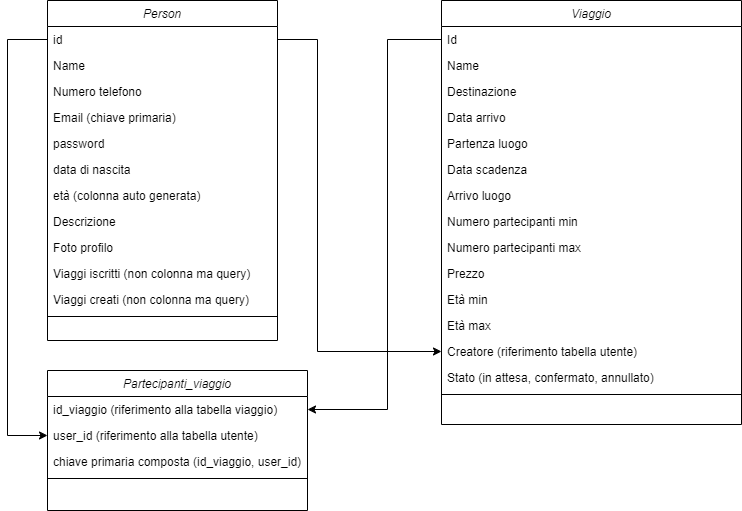

The diagram above was exported from draw.io. Its source (the exported page's mxGraphModel, read from the mxfile embedded in the PNG):
<mxGraphModel dx="1932" dy="1755" grid="1" gridSize="10" guides="1" tooltips="1" connect="1" arrows="1" fold="1" page="1" pageScale="1" pageWidth="827" pageHeight="1169" math="0" shadow="0">
  <root>
    <mxCell id="WIyWlLk6GJQsqaUBKTNV-0" />
    <mxCell id="WIyWlLk6GJQsqaUBKTNV-1" parent="WIyWlLk6GJQsqaUBKTNV-0" />
    <mxCell id="5MLLHlEMHEW6_ex94ljc-8" value="Viaggio" style="swimlane;fontStyle=2;align=center;verticalAlign=top;childLayout=stackLayout;horizontal=1;startSize=26;horizontalStack=0;resizeParent=1;resizeLast=0;collapsible=1;marginBottom=0;rounded=0;shadow=0;strokeWidth=1;" parent="WIyWlLk6GJQsqaUBKTNV-1" vertex="1">
      <mxGeometry x="414" y="-400" width="300" height="424" as="geometry">
        <mxRectangle x="340" y="510" width="160" height="26" as="alternateBounds" />
      </mxGeometry>
    </mxCell>
    <mxCell id="5MLLHlEMHEW6_ex94ljc-25" value="Id" style="text;align=left;verticalAlign=top;spacingLeft=4;spacingRight=4;overflow=hidden;rotatable=0;points=[[0,0.5],[1,0.5]];portConstraint=eastwest;rounded=0;shadow=0;html=0;" parent="5MLLHlEMHEW6_ex94ljc-8" vertex="1">
      <mxGeometry y="26" width="300" height="26" as="geometry" />
    </mxCell>
    <mxCell id="5MLLHlEMHEW6_ex94ljc-9" value="Name" style="text;align=left;verticalAlign=top;spacingLeft=4;spacingRight=4;overflow=hidden;rotatable=0;points=[[0,0.5],[1,0.5]];portConstraint=eastwest;" parent="5MLLHlEMHEW6_ex94ljc-8" vertex="1">
      <mxGeometry y="52" width="300" height="26" as="geometry" />
    </mxCell>
    <mxCell id="5MLLHlEMHEW6_ex94ljc-10" value="Destinazione" style="text;align=left;verticalAlign=top;spacingLeft=4;spacingRight=4;overflow=hidden;rotatable=0;points=[[0,0.5],[1,0.5]];portConstraint=eastwest;rounded=0;shadow=0;html=0;" parent="5MLLHlEMHEW6_ex94ljc-8" vertex="1">
      <mxGeometry y="78" width="300" height="26" as="geometry" />
    </mxCell>
    <mxCell id="5MLLHlEMHEW6_ex94ljc-17" value="Data arrivo" style="text;align=left;verticalAlign=top;spacingLeft=4;spacingRight=4;overflow=hidden;rotatable=0;points=[[0,0.5],[1,0.5]];portConstraint=eastwest;rounded=0;shadow=0;html=0;" parent="5MLLHlEMHEW6_ex94ljc-8" vertex="1">
      <mxGeometry y="104" width="300" height="26" as="geometry" />
    </mxCell>
    <mxCell id="5MLLHlEMHEW6_ex94ljc-16" value="Partenza luogo" style="text;align=left;verticalAlign=top;spacingLeft=4;spacingRight=4;overflow=hidden;rotatable=0;points=[[0,0.5],[1,0.5]];portConstraint=eastwest;rounded=0;shadow=0;html=0;" parent="5MLLHlEMHEW6_ex94ljc-8" vertex="1">
      <mxGeometry y="130" width="300" height="26" as="geometry" />
    </mxCell>
    <mxCell id="5MLLHlEMHEW6_ex94ljc-23" value="Data scadenza" style="text;align=left;verticalAlign=top;spacingLeft=4;spacingRight=4;overflow=hidden;rotatable=0;points=[[0,0.5],[1,0.5]];portConstraint=eastwest;rounded=0;shadow=0;html=0;" parent="5MLLHlEMHEW6_ex94ljc-8" vertex="1">
      <mxGeometry y="156" width="300" height="26" as="geometry" />
    </mxCell>
    <mxCell id="5MLLHlEMHEW6_ex94ljc-15" value="Arrivo luogo" style="text;align=left;verticalAlign=top;spacingLeft=4;spacingRight=4;overflow=hidden;rotatable=0;points=[[0,0.5],[1,0.5]];portConstraint=eastwest;rounded=0;shadow=0;html=0;" parent="5MLLHlEMHEW6_ex94ljc-8" vertex="1">
      <mxGeometry y="182" width="300" height="26" as="geometry" />
    </mxCell>
    <mxCell id="5MLLHlEMHEW6_ex94ljc-21" value="Numero partecipanti min" style="text;align=left;verticalAlign=top;spacingLeft=4;spacingRight=4;overflow=hidden;rotatable=0;points=[[0,0.5],[1,0.5]];portConstraint=eastwest;rounded=0;shadow=0;html=0;" parent="5MLLHlEMHEW6_ex94ljc-8" vertex="1">
      <mxGeometry y="208" width="300" height="26" as="geometry" />
    </mxCell>
    <mxCell id="5MLLHlEMHEW6_ex94ljc-20" value="Numero partecipanti max" style="text;align=left;verticalAlign=top;spacingLeft=4;spacingRight=4;overflow=hidden;rotatable=0;points=[[0,0.5],[1,0.5]];portConstraint=eastwest;rounded=0;shadow=0;html=0;" parent="5MLLHlEMHEW6_ex94ljc-8" vertex="1">
      <mxGeometry y="234" width="300" height="26" as="geometry" />
    </mxCell>
    <mxCell id="5MLLHlEMHEW6_ex94ljc-19" value="Prezzo" style="text;align=left;verticalAlign=top;spacingLeft=4;spacingRight=4;overflow=hidden;rotatable=0;points=[[0,0.5],[1,0.5]];portConstraint=eastwest;rounded=0;shadow=0;html=0;" parent="5MLLHlEMHEW6_ex94ljc-8" vertex="1">
      <mxGeometry y="260" width="300" height="26" as="geometry" />
    </mxCell>
    <mxCell id="5MLLHlEMHEW6_ex94ljc-22" value="Età min" style="text;align=left;verticalAlign=top;spacingLeft=4;spacingRight=4;overflow=hidden;rotatable=0;points=[[0,0.5],[1,0.5]];portConstraint=eastwest;rounded=0;shadow=0;html=0;" parent="5MLLHlEMHEW6_ex94ljc-8" vertex="1">
      <mxGeometry y="286" width="300" height="26" as="geometry" />
    </mxCell>
    <mxCell id="5MLLHlEMHEW6_ex94ljc-26" value="Età max" style="text;align=left;verticalAlign=top;spacingLeft=4;spacingRight=4;overflow=hidden;rotatable=0;points=[[0,0.5],[1,0.5]];portConstraint=eastwest;rounded=0;shadow=0;html=0;" parent="5MLLHlEMHEW6_ex94ljc-8" vertex="1">
      <mxGeometry y="312" width="300" height="26" as="geometry" />
    </mxCell>
    <mxCell id="tDUpYQ4c9-YAvitmyUTw-0" value="Creatore (riferimento tabella utente)" style="text;align=left;verticalAlign=top;spacingLeft=4;spacingRight=4;overflow=hidden;rotatable=0;points=[[0,0.5],[1,0.5]];portConstraint=eastwest;rounded=0;shadow=0;html=0;" vertex="1" parent="5MLLHlEMHEW6_ex94ljc-8">
      <mxGeometry y="338" width="300" height="26" as="geometry" />
    </mxCell>
    <mxCell id="tDUpYQ4c9-YAvitmyUTw-25" value="Stato (in attesa, confermato, annullato)" style="text;align=left;verticalAlign=top;spacingLeft=4;spacingRight=4;overflow=hidden;rotatable=0;points=[[0,0.5],[1,0.5]];portConstraint=eastwest;rounded=0;shadow=0;html=0;" vertex="1" parent="5MLLHlEMHEW6_ex94ljc-8">
      <mxGeometry y="364" width="300" height="26" as="geometry" />
    </mxCell>
    <mxCell id="5MLLHlEMHEW6_ex94ljc-12" value="" style="line;html=1;strokeWidth=1;align=left;verticalAlign=middle;spacingTop=-1;spacingLeft=3;spacingRight=3;rotatable=0;labelPosition=right;points=[];portConstraint=eastwest;" parent="5MLLHlEMHEW6_ex94ljc-8" vertex="1">
      <mxGeometry y="390" width="300" height="8" as="geometry" />
    </mxCell>
    <mxCell id="5MLLHlEMHEW6_ex94ljc-14" style="text;align=left;verticalAlign=top;spacingLeft=4;spacingRight=4;overflow=hidden;rotatable=0;points=[[0,0.5],[1,0.5]];portConstraint=eastwest;" parent="5MLLHlEMHEW6_ex94ljc-8" vertex="1">
      <mxGeometry y="398" width="300" height="26" as="geometry" />
    </mxCell>
    <mxCell id="zkfFHV4jXpPFQw0GAbJ--0" value="Person" style="swimlane;fontStyle=2;align=center;verticalAlign=top;childLayout=stackLayout;horizontal=1;startSize=26;horizontalStack=0;resizeParent=1;resizeLast=0;collapsible=1;marginBottom=0;rounded=0;shadow=0;strokeWidth=1;" parent="WIyWlLk6GJQsqaUBKTNV-1" vertex="1">
      <mxGeometry x="20" y="-400" width="230" height="340" as="geometry">
        <mxRectangle x="230" y="140" width="160" height="26" as="alternateBounds" />
      </mxGeometry>
    </mxCell>
    <mxCell id="tDUpYQ4c9-YAvitmyUTw-27" value="id" style="text;align=left;verticalAlign=top;spacingLeft=4;spacingRight=4;overflow=hidden;rotatable=0;points=[[0,0.5],[1,0.5]];portConstraint=eastwest;" vertex="1" parent="zkfFHV4jXpPFQw0GAbJ--0">
      <mxGeometry y="26" width="230" height="26" as="geometry" />
    </mxCell>
    <mxCell id="zkfFHV4jXpPFQw0GAbJ--1" value="Name" style="text;align=left;verticalAlign=top;spacingLeft=4;spacingRight=4;overflow=hidden;rotatable=0;points=[[0,0.5],[1,0.5]];portConstraint=eastwest;" parent="zkfFHV4jXpPFQw0GAbJ--0" vertex="1">
      <mxGeometry y="52" width="230" height="26" as="geometry" />
    </mxCell>
    <mxCell id="zkfFHV4jXpPFQw0GAbJ--2" value="Numero telefono" style="text;align=left;verticalAlign=top;spacingLeft=4;spacingRight=4;overflow=hidden;rotatable=0;points=[[0,0.5],[1,0.5]];portConstraint=eastwest;rounded=0;shadow=0;html=0;" parent="zkfFHV4jXpPFQw0GAbJ--0" vertex="1">
      <mxGeometry y="78" width="230" height="26" as="geometry" />
    </mxCell>
    <mxCell id="5MLLHlEMHEW6_ex94ljc-32" value="Email (chiave primaria)" style="text;align=left;verticalAlign=top;spacingLeft=4;spacingRight=4;overflow=hidden;rotatable=0;points=[[0,0.5],[1,0.5]];portConstraint=eastwest;rounded=0;shadow=0;html=0;" parent="zkfFHV4jXpPFQw0GAbJ--0" vertex="1">
      <mxGeometry y="104" width="230" height="26" as="geometry" />
    </mxCell>
    <mxCell id="tDUpYQ4c9-YAvitmyUTw-3" value="password" style="text;align=left;verticalAlign=top;spacingLeft=4;spacingRight=4;overflow=hidden;rotatable=0;points=[[0,0.5],[1,0.5]];portConstraint=eastwest;rounded=0;shadow=0;html=0;" vertex="1" parent="zkfFHV4jXpPFQw0GAbJ--0">
      <mxGeometry y="130" width="230" height="26" as="geometry" />
    </mxCell>
    <mxCell id="5MLLHlEMHEW6_ex94ljc-31" value="data di nascita" style="text;align=left;verticalAlign=top;spacingLeft=4;spacingRight=4;overflow=hidden;rotatable=0;points=[[0,0.5],[1,0.5]];portConstraint=eastwest;rounded=0;shadow=0;html=0;" parent="zkfFHV4jXpPFQw0GAbJ--0" vertex="1">
      <mxGeometry y="156" width="230" height="26" as="geometry" />
    </mxCell>
    <mxCell id="tDUpYQ4c9-YAvitmyUTw-2" value="età (colonna auto generata)" style="text;align=left;verticalAlign=top;spacingLeft=4;spacingRight=4;overflow=hidden;rotatable=0;points=[[0,0.5],[1,0.5]];portConstraint=eastwest;rounded=0;shadow=0;html=0;" vertex="1" parent="zkfFHV4jXpPFQw0GAbJ--0">
      <mxGeometry y="182" width="230" height="26" as="geometry" />
    </mxCell>
    <mxCell id="5MLLHlEMHEW6_ex94ljc-30" value="Descrizione" style="text;align=left;verticalAlign=top;spacingLeft=4;spacingRight=4;overflow=hidden;rotatable=0;points=[[0,0.5],[1,0.5]];portConstraint=eastwest;rounded=0;shadow=0;html=0;" parent="zkfFHV4jXpPFQw0GAbJ--0" vertex="1">
      <mxGeometry y="208" width="230" height="26" as="geometry" />
    </mxCell>
    <mxCell id="5MLLHlEMHEW6_ex94ljc-29" value="Foto profilo" style="text;align=left;verticalAlign=top;spacingLeft=4;spacingRight=4;overflow=hidden;rotatable=0;points=[[0,0.5],[1,0.5]];portConstraint=eastwest;rounded=0;shadow=0;html=0;" parent="zkfFHV4jXpPFQw0GAbJ--0" vertex="1">
      <mxGeometry y="234" width="230" height="26" as="geometry" />
    </mxCell>
    <mxCell id="5MLLHlEMHEW6_ex94ljc-28" value="Viaggi iscritti (non colonna ma query)" style="text;align=left;verticalAlign=top;spacingLeft=4;spacingRight=4;overflow=hidden;rotatable=0;points=[[0,0.5],[1,0.5]];portConstraint=eastwest;rounded=0;shadow=0;html=0;" parent="zkfFHV4jXpPFQw0GAbJ--0" vertex="1">
      <mxGeometry y="260" width="230" height="26" as="geometry" />
    </mxCell>
    <mxCell id="5MLLHlEMHEW6_ex94ljc-27" value="Viaggi creati (non colonna ma query)" style="text;align=left;verticalAlign=top;spacingLeft=4;spacingRight=4;overflow=hidden;rotatable=0;points=[[0,0.5],[1,0.5]];portConstraint=eastwest;rounded=0;shadow=0;html=0;" parent="zkfFHV4jXpPFQw0GAbJ--0" vertex="1">
      <mxGeometry y="286" width="230" height="26" as="geometry" />
    </mxCell>
    <mxCell id="zkfFHV4jXpPFQw0GAbJ--4" value="" style="line;html=1;strokeWidth=1;align=left;verticalAlign=middle;spacingTop=-1;spacingLeft=3;spacingRight=3;rotatable=0;labelPosition=right;points=[];portConstraint=eastwest;" parent="zkfFHV4jXpPFQw0GAbJ--0" vertex="1">
      <mxGeometry y="312" width="230" height="8" as="geometry" />
    </mxCell>
    <mxCell id="tDUpYQ4c9-YAvitmyUTw-5" value="Partecipanti_viaggio" style="swimlane;fontStyle=2;align=center;verticalAlign=top;childLayout=stackLayout;horizontal=1;startSize=26;horizontalStack=0;resizeParent=1;resizeLast=0;collapsible=1;marginBottom=0;rounded=0;shadow=0;strokeWidth=1;" vertex="1" parent="WIyWlLk6GJQsqaUBKTNV-1">
      <mxGeometry x="20" y="-30" width="260" height="140" as="geometry">
        <mxRectangle x="230" y="140" width="160" height="26" as="alternateBounds" />
      </mxGeometry>
    </mxCell>
    <mxCell id="tDUpYQ4c9-YAvitmyUTw-12" value="id_viaggio (riferimento alla tabella viaggio)" style="text;align=left;verticalAlign=top;spacingLeft=4;spacingRight=4;overflow=hidden;rotatable=0;points=[[0,0.5],[1,0.5]];portConstraint=eastwest;rounded=0;shadow=0;html=0;" vertex="1" parent="tDUpYQ4c9-YAvitmyUTw-5">
      <mxGeometry y="26" width="260" height="26" as="geometry" />
    </mxCell>
    <mxCell id="tDUpYQ4c9-YAvitmyUTw-13" value="user_id (riferimento alla tabella utente)" style="text;align=left;verticalAlign=top;spacingLeft=4;spacingRight=4;overflow=hidden;rotatable=0;points=[[0,0.5],[1,0.5]];portConstraint=eastwest;rounded=0;shadow=0;html=0;" vertex="1" parent="tDUpYQ4c9-YAvitmyUTw-5">
      <mxGeometry y="52" width="260" height="26" as="geometry" />
    </mxCell>
    <mxCell id="tDUpYQ4c9-YAvitmyUTw-22" value="chiave primaria composta (id_viaggio, user_id)" style="text;align=left;verticalAlign=top;spacingLeft=4;spacingRight=4;overflow=hidden;rotatable=0;points=[[0,0.5],[1,0.5]];portConstraint=eastwest;rounded=0;shadow=0;html=0;" vertex="1" parent="tDUpYQ4c9-YAvitmyUTw-5">
      <mxGeometry y="78" width="260" height="26" as="geometry" />
    </mxCell>
    <mxCell id="tDUpYQ4c9-YAvitmyUTw-16" value="" style="line;html=1;strokeWidth=1;align=left;verticalAlign=middle;spacingTop=-1;spacingLeft=3;spacingRight=3;rotatable=0;labelPosition=right;points=[];portConstraint=eastwest;" vertex="1" parent="tDUpYQ4c9-YAvitmyUTw-5">
      <mxGeometry y="104" width="260" height="8" as="geometry" />
    </mxCell>
    <mxCell id="tDUpYQ4c9-YAvitmyUTw-30" style="edgeStyle=orthogonalEdgeStyle;rounded=0;orthogonalLoop=1;jettySize=auto;html=1;exitX=1;exitY=0.5;exitDx=0;exitDy=0;entryX=0;entryY=0.5;entryDx=0;entryDy=0;" edge="1" parent="WIyWlLk6GJQsqaUBKTNV-1" source="tDUpYQ4c9-YAvitmyUTw-27" target="tDUpYQ4c9-YAvitmyUTw-0">
      <mxGeometry relative="1" as="geometry">
        <Array as="points">
          <mxPoint x="290" y="-361" />
          <mxPoint x="290" y="-49" />
        </Array>
      </mxGeometry>
    </mxCell>
    <mxCell id="tDUpYQ4c9-YAvitmyUTw-32" style="edgeStyle=orthogonalEdgeStyle;rounded=0;orthogonalLoop=1;jettySize=auto;html=1;exitX=0;exitY=0.5;exitDx=0;exitDy=0;entryX=0;entryY=0.5;entryDx=0;entryDy=0;" edge="1" parent="WIyWlLk6GJQsqaUBKTNV-1" source="tDUpYQ4c9-YAvitmyUTw-27" target="tDUpYQ4c9-YAvitmyUTw-13">
      <mxGeometry relative="1" as="geometry">
        <Array as="points">
          <mxPoint x="-20" y="-361" />
          <mxPoint x="-20" y="35" />
        </Array>
      </mxGeometry>
    </mxCell>
    <mxCell id="tDUpYQ4c9-YAvitmyUTw-33" style="edgeStyle=orthogonalEdgeStyle;rounded=0;orthogonalLoop=1;jettySize=auto;html=1;exitX=0;exitY=0.5;exitDx=0;exitDy=0;entryX=1;entryY=0.5;entryDx=0;entryDy=0;" edge="1" parent="WIyWlLk6GJQsqaUBKTNV-1" source="5MLLHlEMHEW6_ex94ljc-25" target="tDUpYQ4c9-YAvitmyUTw-12">
      <mxGeometry relative="1" as="geometry">
        <Array as="points">
          <mxPoint x="360" y="-361" />
          <mxPoint x="360" y="9" />
        </Array>
      </mxGeometry>
    </mxCell>
  </root>
</mxGraphModel>